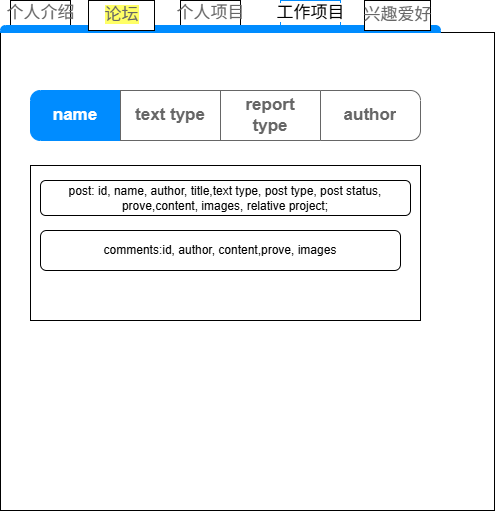

The diagram above was exported from draw.io. Its source (the exported page's mxGraphModel, read from the mxfile embedded in the PNG):
<mxGraphModel dx="2066" dy="1249" grid="1" gridSize="10" guides="1" tooltips="1" connect="1" arrows="1" fold="1" page="1" pageScale="1" pageWidth="827" pageHeight="1169" math="0" shadow="0">
  <root>
    <mxCell id="0" />
    <mxCell id="1" parent="0" />
    <mxCell id="khh7kniRUPTYL0WknjzQ-1" parent="1" style="strokeWidth=1;shadow=0;dashed=0;align=center;html=1;shape=mxgraph.mockup.containers.marginRect2;rectMarginTop=32;whiteSpace=wrap;" value="" vertex="1">
      <mxGeometry height="510" width="494" x="120" y="310" as="geometry" />
    </mxCell>
    <mxCell id="khh7kniRUPTYL0WknjzQ-2" parent="khh7kniRUPTYL0WknjzQ-1" style="strokeColor=inherit;fillColor=inherit;gradientColor=inherit;strokeWidth=1;shadow=0;dashed=0;align=center;html=1;shape=mxgraph.mockup.containers.rrect;rSize=0;fontSize=17;fontColor=#666666;gradientColor=none;" value="个人介绍" vertex="1">
      <mxGeometry height="25" relative="1" width="60" as="geometry">
        <mxPoint x="10" as="offset" />
      </mxGeometry>
    </mxCell>
    <mxCell id="khh7kniRUPTYL0WknjzQ-3" parent="khh7kniRUPTYL0WknjzQ-1" style="strokeWidth=1;shadow=0;dashed=0;align=center;html=1;shape=mxgraph.mockup.containers.rrect;rSize=0;fontSize=17;fontColor=#ffffff;strokeColor=#008cff;fillColor=#FFFFFF;" value="&lt;font style=&quot;color: light-dark(rgb(0, 0, 0), rgb(255, 215, 237));&quot;&gt;&lt;span style=&quot;background-color: rgb(255, 255, 255);&quot;&gt;工作项目&lt;/span&gt;&lt;/font&gt;" vertex="1">
      <mxGeometry height="25" relative="1" width="60" as="geometry">
        <mxPoint x="280" as="offset" />
      </mxGeometry>
    </mxCell>
    <mxCell id="khh7kniRUPTYL0WknjzQ-4" parent="khh7kniRUPTYL0WknjzQ-1" style="strokeColor=inherit;fillColor=inherit;gradientColor=inherit;strokeWidth=1;shadow=0;dashed=0;align=center;html=1;shape=mxgraph.mockup.containers.rrect;rSize=0;fontSize=17;fontColor=#666666;gradientColor=none;" value="个人项目" vertex="1">
      <mxGeometry height="25" relative="1" width="60" as="geometry">
        <mxPoint x="180" as="offset" />
      </mxGeometry>
    </mxCell>
    <mxCell id="khh7kniRUPTYL0WknjzQ-5" parent="khh7kniRUPTYL0WknjzQ-1" style="strokeWidth=1;shadow=0;dashed=0;align=center;html=1;shape=mxgraph.mockup.containers.topButton;rSize=5;strokeColor=#008cff;fillColor=#008cff;gradientColor=none;resizeWidth=1;movable=0;deletable=1;" value="" vertex="1">
      <mxGeometry height="7" relative="1" width="440" as="geometry">
        <mxPoint y="25" as="offset" />
      </mxGeometry>
    </mxCell>
    <mxCell id="khh7kniRUPTYL0WknjzQ-6" parent="khh7kniRUPTYL0WknjzQ-1" style="strokeColor=inherit;fillColor=inherit;gradientColor=inherit;strokeWidth=1;shadow=0;dashed=0;align=center;html=1;shape=mxgraph.mockup.containers.rrect;rSize=0;fontSize=17;fontColor=#666666;gradientColor=none;" value="&lt;span style=&quot;background-color: rgb(255, 255, 102);&quot;&gt;论坛&lt;/span&gt;" vertex="1">
      <mxGeometry height="30" width="66" x="88" as="geometry" />
    </mxCell>
    <mxCell id="khh7kniRUPTYL0WknjzQ-7" parent="khh7kniRUPTYL0WknjzQ-1" style="strokeColor=inherit;fillColor=inherit;gradientColor=inherit;strokeWidth=1;shadow=0;dashed=0;align=center;html=1;shape=mxgraph.mockup.containers.rrect;rSize=0;fontSize=17;fontColor=#666666;gradientColor=none;" value="兴趣爱好" vertex="1">
      <mxGeometry height="30" width="66" x="364" as="geometry" />
    </mxCell>
    <mxCell id="7oZcjzoO5AyCw0MfxAy1-1" parent="khh7kniRUPTYL0WknjzQ-1" style="rounded=0;whiteSpace=wrap;html=1;align=center;" value="&lt;div style=&quot;&quot;&gt;&lt;br&gt;&lt;/div&gt;" vertex="1">
      <mxGeometry height="155" width="390" x="30" y="165" as="geometry" />
    </mxCell>
    <mxCell id="7oZcjzoO5AyCw0MfxAy1-3" parent="khh7kniRUPTYL0WknjzQ-1" style="swimlane;shape=mxgraph.bootstrap.anchor;strokeColor=#666666;fillColor=#ffffff;fontColor=#666666;fontStyle=0;childLayout=stackLayout;horizontal=0;startSize=0;horizontalStack=1;resizeParent=1;resizeParentMax=0;resizeLast=0;collapsible=0;marginBottom=0;whiteSpace=wrap;html=1;" value="" vertex="1">
      <mxGeometry height="50" width="390" x="30" y="90" as="geometry" />
    </mxCell>
    <mxCell id="7oZcjzoO5AyCw0MfxAy1-4" parent="7oZcjzoO5AyCw0MfxAy1-3" style="text;strokeColor=#008CFF;align=center;verticalAlign=middle;spacingLeft=10;spacingRight=10;overflow=hidden;points=[[0,0.5],[1,0.5]];portConstraint=eastwest;rotatable=0;whiteSpace=wrap;html=1;shape=mxgraph.mockup.leftButton;rSize=10;fillColor=#008CFF;fontColor=#ffffff;fontSize=17;fontStyle=1;" value="name" vertex="1">
      <mxGeometry height="50" width="90" as="geometry" />
    </mxCell>
    <mxCell id="7oZcjzoO5AyCw0MfxAy1-5" parent="7oZcjzoO5AyCw0MfxAy1-3" style="text;strokeColor=inherit;align=center;verticalAlign=middle;spacingLeft=10;spacingRight=10;overflow=hidden;points=[[0,0.5],[1,0.5]];portConstraint=eastwest;rotatable=0;whiteSpace=wrap;html=1;rSize=5;fillColor=inherit;fontColor=inherit;fontSize=17;fontStyle=1;" value="text type" vertex="1">
      <mxGeometry height="50" width="100" x="90" as="geometry" />
    </mxCell>
    <mxCell id="7oZcjzoO5AyCw0MfxAy1-6" parent="7oZcjzoO5AyCw0MfxAy1-3" style="text;strokeColor=inherit;align=center;verticalAlign=middle;spacingLeft=10;spacingRight=10;overflow=hidden;points=[[0,0.5],[1,0.5]];portConstraint=eastwest;rotatable=0;whiteSpace=wrap;html=1;rSize=5;fillColor=inherit;fontColor=inherit;fontSize=17;fontStyle=1;" value="report type" vertex="1">
      <mxGeometry height="50" width="100" x="190" as="geometry" />
    </mxCell>
    <mxCell id="7oZcjzoO5AyCw0MfxAy1-7" parent="7oZcjzoO5AyCw0MfxAy1-3" style="text;strokeColor=inherit;align=center;verticalAlign=middle;spacingLeft=10;spacingRight=10;overflow=hidden;points=[[0,0.5],[1,0.5]];portConstraint=eastwest;rotatable=0;whiteSpace=wrap;html=1;shape=mxgraph.mockup.rightButton;rSize=10;fillColor=inherit;fontColor=inherit;fontSize=17;fontStyle=1;" value="author" vertex="1">
      <mxGeometry height="50" width="100" x="290" as="geometry" />
    </mxCell>
    <mxCell id="7oZcjzoO5AyCw0MfxAy1-8" parent="khh7kniRUPTYL0WknjzQ-1" style="rounded=1;whiteSpace=wrap;html=1;" value="post: id, name, author, title,text type, post type, post status, prove,content, images, relative project;" vertex="1">
      <mxGeometry height="35" width="370" x="40" y="180" as="geometry" />
    </mxCell>
    <mxCell id="7oZcjzoO5AyCw0MfxAy1-9" parent="khh7kniRUPTYL0WknjzQ-1" style="rounded=1;whiteSpace=wrap;html=1;" value="comments:id, author, content,prove, images" vertex="1">
      <mxGeometry height="40" width="360" x="40" y="230" as="geometry" />
    </mxCell>
  </root>
</mxGraphModel>